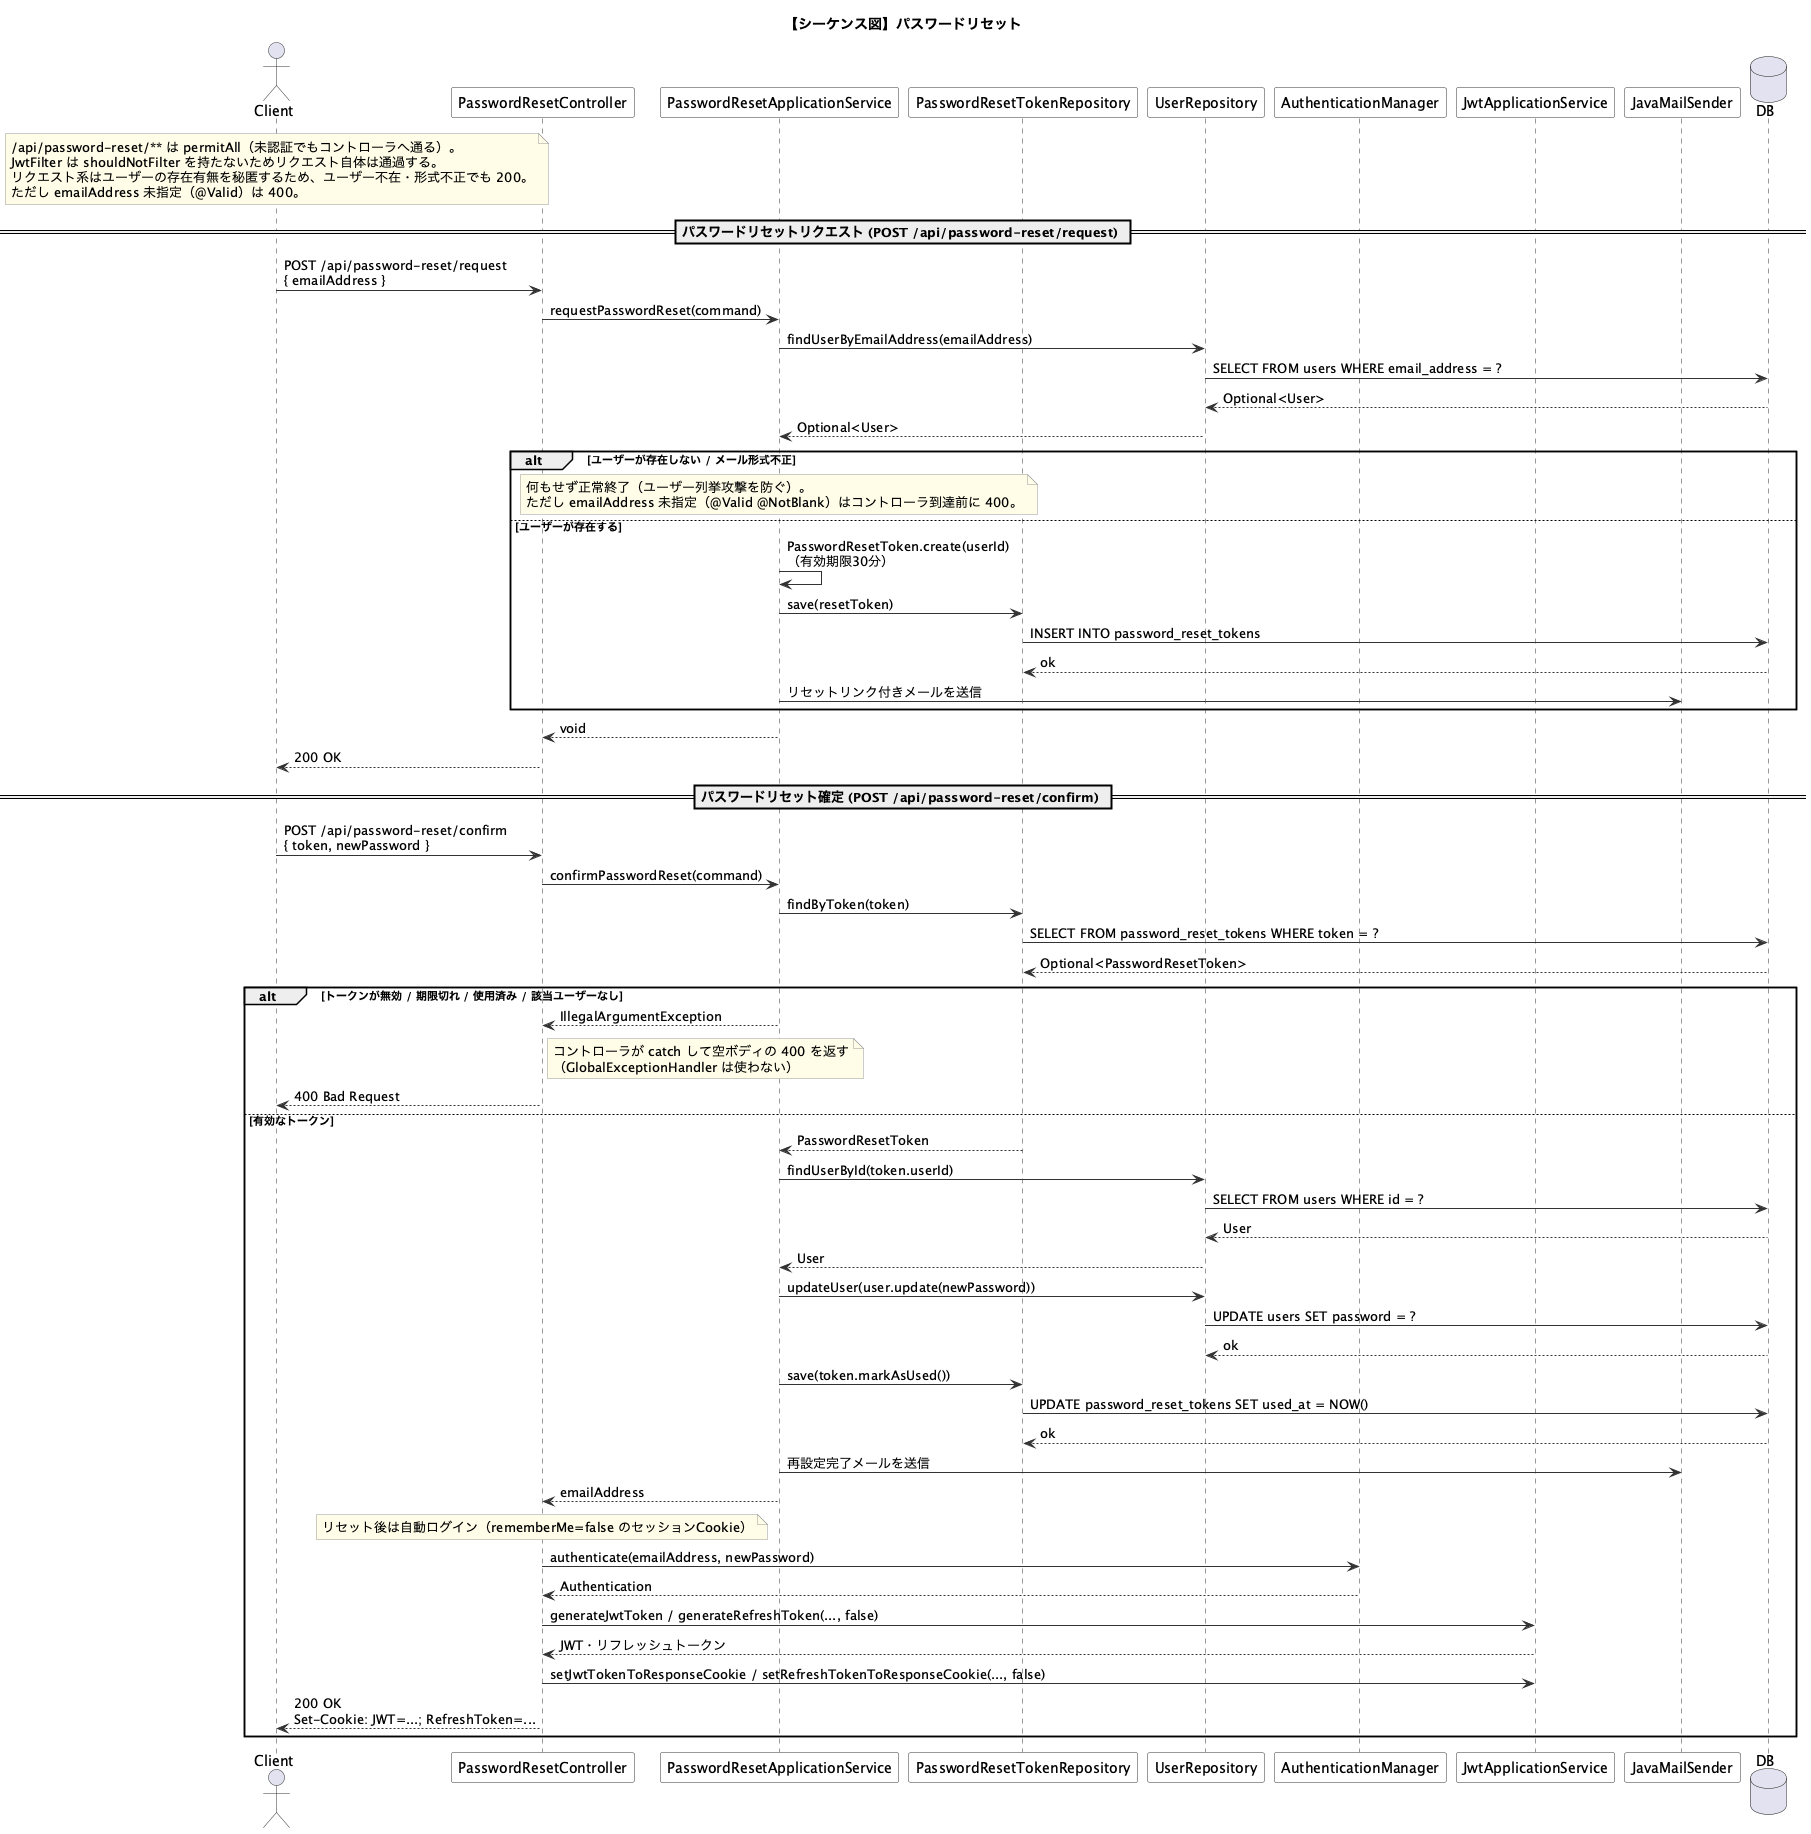

The diagram above was rendered by PlantUML. Its source (embedded in the PNG):
@startuml sequence-password-reset
title 【シーケンス図】パスワードリセット

skinparam sequence {
  ArrowColor #333333
  ActorBorderColor #333333
  LifeLineBorderColor #333333
  ParticipantBorderColor #333333
  ParticipantBackgroundColor White
}
skinparam noteBackgroundColor #FFFDE7
skinparam noteBorderColor #999999

actor Client
participant "PasswordResetController" as Controller
participant "PasswordResetApplicationService" as AppService
participant "PasswordResetTokenRepository" as TokenRepo
participant "UserRepository" as UserRepo
participant "AuthenticationManager" as AuthManager
participant "JwtApplicationService" as JwtService
participant "JavaMailSender" as Mail
database "DB" as DB

note over Client
  /api/password-reset/** は permitAll（未認証でもコントローラへ通る）。
  JwtFilter は shouldNotFilter を持たないためリクエスト自体は通過する。
  リクエスト系はユーザーの存在有無を秘匿するため、ユーザー不在・形式不正でも 200。
  ただし emailAddress 未指定（@Valid）は 400。
end note

' ============================================================
' パスワードリセットリクエスト
' ============================================================
== パスワードリセットリクエスト (POST /api/password-reset/request) ==

Client -> Controller : POST /api/password-reset/request\n{ emailAddress }

Controller -> AppService : requestPasswordReset(command)

AppService -> UserRepo : findUserByEmailAddress(emailAddress)
UserRepo -> DB : SELECT FROM users WHERE email_address = ?
DB --> UserRepo : Optional<User>
UserRepo --> AppService : Optional<User>

alt ユーザーが存在しない / メール形式不正
  note over AppService
    何もせず正常終了（ユーザー列挙攻撃を防ぐ）。
    ただし emailAddress 未指定（@Valid @NotBlank）はコントローラ到達前に 400。
  end note
else ユーザーが存在する
  AppService -> AppService : PasswordResetToken.create(userId)\n（有効期限30分）
  AppService -> TokenRepo : save(resetToken)
  TokenRepo -> DB : INSERT INTO password_reset_tokens
  DB --> TokenRepo : ok
  AppService -> Mail : リセットリンク付きメールを送信
end

AppService --> Controller : void
Controller --> Client : 200 OK

' ============================================================
' パスワードリセット確定（＋自動ログイン）
' ============================================================
== パスワードリセット確定 (POST /api/password-reset/confirm) ==

Client -> Controller : POST /api/password-reset/confirm\n{ token, newPassword }

Controller -> AppService : confirmPasswordReset(command)

AppService -> TokenRepo : findByToken(token)
TokenRepo -> DB : SELECT FROM password_reset_tokens WHERE token = ?
DB --> TokenRepo : Optional<PasswordResetToken>

alt トークンが無効 / 期限切れ / 使用済み / 該当ユーザーなし
  AppService --> Controller : IllegalArgumentException
  note right of Controller
    コントローラが catch して空ボディの 400 を返す
    （GlobalExceptionHandler は使わない）
  end note
  Controller --> Client : 400 Bad Request
else 有効なトークン
  TokenRepo --> AppService : PasswordResetToken

  AppService -> UserRepo : findUserById(token.userId)
  UserRepo -> DB : SELECT FROM users WHERE id = ?
  DB --> UserRepo : User
  UserRepo --> AppService : User

  AppService -> UserRepo : updateUser(user.update(newPassword))
  UserRepo -> DB : UPDATE users SET password = ?
  DB --> UserRepo : ok
  AppService -> TokenRepo : save(token.markAsUsed())
  TokenRepo -> DB : UPDATE password_reset_tokens SET used_at = NOW()
  DB --> TokenRepo : ok
  AppService -> Mail : 再設定完了メールを送信

  AppService --> Controller : emailAddress

  note over Controller
    リセット後は自動ログイン（rememberMe=false のセッションCookie）
  end note
  Controller -> AuthManager : authenticate(emailAddress, newPassword)
  AuthManager --> Controller : Authentication
  Controller -> JwtService : generateJwtToken / generateRefreshToken(..., false)
  JwtService --> Controller : JWT・リフレッシュトークン
  Controller -> JwtService : setJwtTokenToResponseCookie / setRefreshTokenToResponseCookie(..., false)
  Controller --> Client : 200 OK\nSet-Cookie: JWT=...; RefreshToken=...
end

@enduml